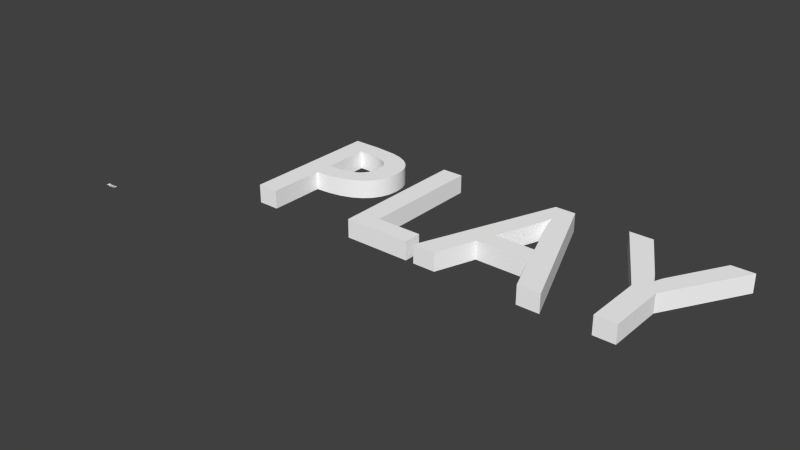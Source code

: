 # Source: Play.blend  (saved by Blender 2.73.0; exported with 4.5.12 LTS)
import bpy
from mathutils import Matrix  # noqa: F401  (used for matrix-valued properties, if any)

bpy.ops.wm.read_factory_settings(use_empty=True)
scene = bpy.context.scene
scene.name = 'Scene'

# ---- collections
col_collection_1 = bpy.data.collections.new('Collection 1'); scene.collection.children.link(col_collection_1)

# ---- materials (node trees are filled in below, after node groups)
mat_material = bpy.data.materials.new('material')
mat_material.alpha_threshold = 0.0
mat_material.use_transparent_shadow = False
mat_material.diffuse_color = (1.0, 1.0, 1.0, 1.0)
mat_material.roughness = 0.5

# ---- material node trees

# ---- world
world_world = bpy.data.worlds.new('World'); scene.world = world_world
world_world.color = (0.05088, 0.05088, 0.05088)
world_world.use_sun_shadow = False
world_world.sun_shadow_jitter_overblur = 0.0
world_world.cycles.sampling_method = 'MANUAL'
world_world.cycles.sample_map_resolution = 256

# ---- meshes
me_id4_001 = bpy.data.meshes.new('ID4.001')
me_id4_001.from_pydata([(1.222, 8.882, 0.0), (2.574, 7.729, 0.0), (1.222, 0.0, 0.0), (3.034, 8.882, 0.0), (3.047, 7.729, 0.0), (4.468, 8.761, 0.0), (4.032, 7.65, 0.0), (4.702, 7.406, 0.0), (5.076, 8.6, 0.0), (4.927, 7.219, 0.0), (5.083, 6.987, 0.0), (5.594, 8.357, 0.0), (5.203, 6.383, 0.0), (3.006, 4.75, 0.0), (2.574, 3.583, 0.0), (2.574, 4.75, 0.0), (3.519, 3.64, 0.0), (3.929, 4.853, 0.0), (4.338, 3.799, 0.0), (4.623, 5.165, 0.0), (5.029, 4.051, 0.0), (4.876, 5.397, 0.0), (5.058, 5.677, 0.0), (5.594, 4.389, 0.0), (5.166, 6.006, 0.0), (6.015, 8.027, 0.0), (6.032, 4.806, 0.0), (6.332, 7.608, 0.0), (6.345, 5.295, 0.0), (6.53, 7.088, 0.0), (6.533, 5.847, 0.0), (6.596, 6.452, 0.0), (2.574, 0.0, 0.0), (6.596, 6.452, 0.0), (6.533, 5.847, 1.181), (6.533, 5.847, 0.0), (6.596, 6.452, 1.181), (6.345, 5.295, 1.181), (6.345, 5.295, 0.0), (6.032, 4.806, 1.181), (6.032, 4.806, 0.0), (5.594, 4.389, 0.0), (5.594, 4.389, 1.181), (5.029, 4.051, 0.0), (5.029, 4.051, 1.181), (4.338, 3.799, 0.0), (4.338, 3.799, 1.181), (3.519, 3.64, 0.0), (3.519, 3.64, 1.181), (2.574, 3.583, 0.0), (2.574, 3.583, 1.181), (2.574, 3.583, 0.0), (2.574, 0.0, 1.181), (2.574, 0.0, 0.0), (2.574, 3.583, 1.181), (2.574, 0.0, 1.181), (1.222, 0.0, 0.0), (2.574, 0.0, 0.0), (1.222, 0.0, 1.181), (1.222, 8.882, 1.181), (1.222, 0.0, 0.0), (1.222, 0.0, 1.181), (1.222, 8.882, 0.0), (1.222, 8.882, 1.181), (3.034, 8.882, 0.0), (1.222, 8.882, 0.0), (3.034, 8.882, 1.181), (4.468, 8.761, 0.0), (4.468, 8.761, 1.181), (5.076, 8.6, 0.0), (5.076, 8.6, 1.181), (5.594, 8.357, 0.0), (5.594, 8.357, 1.181), (6.015, 8.027, 0.0), (6.015, 8.027, 1.181), (6.332, 7.608, 1.181), (6.332, 7.608, 0.0), (6.53, 7.088, 1.181), (6.53, 7.088, 0.0), (3.519, 3.64, 1.181), (2.574, 4.75, 1.181), (2.574, 3.583, 1.181), (3.006, 4.75, 1.181), (3.929, 4.853, 1.181), (4.338, 3.799, 1.181), (4.623, 5.165, 1.181), (5.029, 4.051, 1.181), (4.876, 5.397, 1.181), (5.058, 5.677, 1.181), (5.594, 4.389, 1.181), (5.166, 6.006, 1.181), (5.203, 6.383, 1.181), (2.574, 0.0, 1.181), (1.222, 8.882, 1.181), (1.222, 0.0, 1.181), (2.574, 7.729, 1.181), (3.034, 8.882, 1.181), (3.047, 7.729, 1.181), (4.468, 8.761, 1.181), (4.032, 7.65, 1.181), (4.702, 7.406, 1.181), (5.076, 8.6, 1.181), (4.927, 7.219, 1.181), (5.083, 6.987, 1.181), (5.594, 8.357, 1.181), (6.032, 4.806, 1.181), (6.015, 8.027, 1.181), (6.332, 7.608, 1.181), (6.345, 5.295, 1.181), (6.53, 7.088, 1.181), (6.533, 5.847, 1.181), (6.596, 6.452, 1.181)], [], [(0, 1, 2), (1, 0, 3), (1, 3, 4), (4, 3, 5), (4, 5, 6), (6, 5, 7), (7, 5, 8), (7, 8, 9), (9, 8, 10), (10, 8, 11), (10, 11, 12), (13, 14, 15), (14, 13, 16), (16, 13, 17), (16, 17, 18), (18, 17, 19), (18, 19, 20), (20, 19, 21), (20, 21, 22), (20, 22, 23), (23, 22, 24), (23, 24, 12), (23, 12, 11), (23, 11, 25), (23, 25, 26), (26, 25, 27), (26, 27, 28), (28, 27, 29), (28, 29, 30), (30, 29, 31), (1, 32, 2), (32, 1, 15), (32, 15, 14), (33, 34, 35), (34, 33, 36), (35, 37, 38), (37, 35, 34), (38, 39, 40), (39, 38, 37), (39, 41, 40), (41, 39, 42), (42, 43, 41), (43, 42, 44), (44, 45, 43), (45, 44, 46), (46, 47, 45), (47, 46, 48), (48, 49, 47), (49, 48, 50), (51, 52, 53), (52, 51, 54), (55, 56, 57), (56, 55, 58), (59, 60, 61), (60, 59, 62), (63, 64, 65), (64, 63, 66), (66, 67, 64), (67, 66, 68), (68, 69, 67), (69, 68, 70), (70, 71, 69), (71, 70, 72), (72, 73, 71), (73, 72, 74), (73, 75, 76), (75, 73, 74), (76, 77, 78), (77, 76, 75), (78, 36, 33), (36, 78, 77), (79, 80, 81), (80, 79, 82), (82, 79, 83), (83, 79, 84), (83, 84, 85), (85, 84, 86), (85, 86, 87), (87, 86, 88), (88, 86, 89), (88, 89, 90), (90, 89, 91), (92, 93, 94), (93, 92, 95), (93, 95, 96), (95, 92, 81), (95, 81, 80), (96, 95, 97), (96, 97, 98), (98, 97, 99), (98, 99, 100), (98, 100, 101), (101, 100, 102), (101, 102, 103), (101, 103, 104), (104, 103, 91), (104, 91, 89), (104, 89, 105), (104, 105, 106), (106, 105, 107), (107, 105, 108), (107, 108, 109), (109, 108, 110), (109, 110, 111)])
me_id4_001.polygons.foreach_set('use_smooth', [0, 0, 0, 0, 0, 0, 0, 0, 0, 0, 0, 0, 0, 0, 0, 0, 0, 0, 0, 0, 0, 0, 0, 0, 0, 0, 0, 0, 0, 0, 0, 0, 0, 1, 1, 1, 1, 1, 1, 1, 1, 1, 1, 1, 1, 1, 1, 1, 1, 0, 0, 0, 0, 0, 0, 1, 1, 1, 1, 1, 1, 1, 1, 1, 1, 1, 1, 1, 1, 1, 1, 0, 0, 0, 0, 0, 0, 0, 0, 0, 0, 0, 0, 0, 0, 0, 0, 0, 0, 0, 0, 0, 0, 0, 0, 0, 0, 0, 0, 0, 0, 0, 0, 0])
me_id4_001.materials.append(None)
me_id4_001.use_remesh_preserve_volume = False
me_id4_001.use_remesh_preserve_attributes = False
me_id4_001.use_mirror_vertex_groups = False
me_id4_001.update()
me_id12_001 = bpy.data.meshes.new('ID12.001')
me_id12_001.from_pydata([(9.774, 8.882, 0.0), (8.422, 0.0, 0.0), (8.422, 8.882, 0.0), (9.774, 1.139, 0.0), (12.68, 0.0, 0.0), (12.68, 1.139, 0.0), (12.68, 0.0, 1.181), (8.422, 0.0, 0.0), (12.68, 0.0, 0.0), (8.422, 0.0, 1.181), (8.422, 8.882, 1.181), (8.422, 0.0, 0.0), (8.422, 0.0, 1.181), (8.422, 8.882, 0.0), (8.422, 8.882, 1.181), (9.774, 8.882, 0.0), (8.422, 8.882, 0.0), (9.774, 8.882, 1.181), (9.774, 8.882, 0.0), (9.774, 1.139, 1.181), (9.774, 1.139, 0.0), (9.774, 8.882, 1.181), (9.774, 1.139, 1.181), (12.68, 1.139, 0.0), (9.774, 1.139, 0.0), (12.68, 1.139, 1.181), (12.68, 1.139, 0.0), (12.68, 0.0, 1.181), (12.68, 0.0, 0.0), (12.68, 1.139, 1.181), (8.422, 0.0, 1.181), (9.774, 1.139, 1.181), (8.422, 8.882, 1.181), (12.68, 0.0, 1.181), (12.68, 1.139, 1.181), (9.774, 8.882, 1.181)], [], [(0, 1, 2), (1, 0, 3), (1, 3, 4), (4, 3, 5), (6, 7, 8), (7, 6, 9), (10, 11, 12), (11, 10, 13), (14, 15, 16), (15, 14, 17), (18, 19, 20), (19, 18, 21), (22, 23, 24), (23, 22, 25), (26, 27, 28), (27, 26, 29), (30, 31, 32), (31, 30, 33), (31, 33, 34), (35, 32, 31)])
me_id12_001.materials.append(None)
me_id12_001.use_remesh_preserve_volume = False
me_id12_001.use_remesh_preserve_attributes = False
me_id12_001.use_mirror_vertex_groups = False
me_id12_001.update()
me_id18_001 = bpy.data.meshes.new('ID18.001')
me_id18_001.from_pydata([(16.64, 8.882, 0.0), (14.65, 0.0, 0.0), (13.2, 0.0, 0.0), (15.57, 2.546, 0.0), (16.0, 3.727, 0.0), (17.08, 6.706, 0.0), (17.26, 7.406, 0.0), (17.95, 8.882, 0.0), (17.18, 7.011, 0.0), (17.29, 7.406, 0.0), (17.38, 7.025, 0.0), (17.46, 6.747, 0.0), (18.59, 3.727, 0.0), (21.44, 0.0, 0.0), (18.99, 2.546, 0.0), (19.99, 0.0, 0.0), (21.44, 0.0, 1.181), (19.99, 0.0, 0.0), (21.44, 0.0, 0.0), (19.99, 0.0, 1.181), (18.99, 2.546, 1.181), (19.99, 0.0, 0.0), (19.99, 0.0, 1.181), (18.99, 2.546, 0.0), (18.99, 2.546, 1.181), (15.57, 2.546, 0.0), (18.99, 2.546, 0.0), (15.57, 2.546, 1.181), (15.57, 2.546, 0.0), (14.65, 0.0, 1.181), (14.65, 0.0, 0.0), (15.57, 2.546, 1.181), (14.65, 0.0, 1.181), (13.2, 0.0, 0.0), (14.65, 0.0, 0.0), (13.2, 0.0, 1.181), (16.64, 8.882, 1.181), (13.2, 0.0, 0.0), (13.2, 0.0, 1.181), (16.64, 8.882, 0.0), (16.64, 8.882, 1.181), (17.95, 8.882, 0.0), (16.64, 8.882, 0.0), (17.95, 8.882, 1.181), (17.95, 8.882, 0.0), (21.44, 0.0, 1.181), (21.44, 0.0, 0.0), (17.95, 8.882, 1.181), (18.99, 2.546, 1.181), (16.0, 3.727, 1.181), (15.57, 2.546, 1.181), (18.59, 3.727, 1.181), (14.65, 0.0, 1.181), (16.64, 8.882, 1.181), (13.2, 0.0, 1.181), (17.08, 6.706, 1.181), (17.26, 7.406, 1.181), (17.95, 8.882, 1.181), (17.18, 7.011, 1.181), (17.29, 7.406, 1.181), (17.38, 7.025, 1.181), (17.46, 6.747, 1.181), (21.44, 0.0, 1.181), (19.99, 0.0, 1.181)], [], [(0, 1, 2), (1, 0, 3), (3, 0, 4), (4, 0, 5), (5, 0, 6), (6, 0, 7), (5, 6, 8), (6, 7, 9), (9, 7, 10), (10, 7, 11), (11, 7, 12), (12, 7, 13), (12, 13, 14), (14, 13, 15), (4, 14, 3), (14, 4, 12), (16, 17, 18), (17, 16, 19), (20, 21, 22), (21, 20, 23), (24, 25, 26), (25, 24, 27), (28, 29, 30), (29, 28, 31), (32, 33, 34), (33, 32, 35), (36, 37, 38), (37, 36, 39), (40, 41, 42), (41, 40, 43), (44, 45, 46), (45, 44, 47), (48, 49, 50), (49, 48, 51), (52, 53, 54), (53, 52, 50), (53, 50, 49), (53, 49, 55), (53, 55, 56), (53, 56, 57), (56, 55, 58), (57, 56, 59), (57, 59, 60), (57, 60, 61), (57, 61, 51), (57, 51, 62), (62, 51, 48), (62, 48, 63)])
me_id18_001.materials.append(None)
me_id18_001.use_remesh_preserve_volume = False
me_id18_001.use_remesh_preserve_attributes = False
me_id18_001.use_mirror_vertex_groups = False
me_id18_001.update()
me_id24_001 = bpy.data.meshes.new('ID24.001')
me_id24_001.from_pydata([(27.46, 8.882, 0.0), (25.85, 3.741, 0.0), (25.53, 5.553, 0.0), (28.88, 8.882, 0.0), (22.97, 8.882, 0.0), (24.5, 3.7, 0.0), (21.46, 8.882, 0.0), (24.82, 5.566, 0.0), (24.5, 0.0, 0.0), (25.85, 0.0, 0.0), (24.91, 5.402, 0.0), (25.01, 5.203, 0.0), (25.11, 4.993, 0.0), (25.19, 4.805, 0.0), (25.27, 4.997, 0.0), (25.35, 5.203, 0.0), (25.44, 5.398, 0.0), (28.88, 8.882, 0.0), (25.85, 3.741, 1.181), (25.85, 3.741, 0.0), (28.88, 8.882, 1.181), (25.85, 3.741, 0.0), (25.85, 0.0, 1.181), (25.85, 0.0, 0.0), (25.85, 3.741, 1.181), (25.85, 0.0, 1.181), (24.5, 0.0, 0.0), (25.85, 0.0, 0.0), (24.5, 0.0, 1.181), (24.5, 3.7, 1.181), (24.5, 0.0, 0.0), (24.5, 0.0, 1.181), (24.5, 3.7, 0.0), (21.46, 8.882, 1.181), (24.5, 3.7, 0.0), (24.5, 3.7, 1.181), (21.46, 8.882, 0.0), (21.46, 8.882, 1.181), (22.97, 8.882, 0.0), (21.46, 8.882, 0.0), (22.97, 8.882, 1.181), (22.97, 8.882, 0.0), (24.82, 5.566, 1.181), (24.82, 5.566, 0.0), (22.97, 8.882, 1.181), (24.91, 5.402, 1.181), (24.91, 5.402, 0.0), (25.01, 5.203, 1.181), (25.01, 5.203, 0.0), (25.11, 4.993, 1.181), (25.11, 4.993, 0.0), (25.19, 4.805, 1.181), (25.19, 4.805, 0.0), (25.27, 4.997, 1.181), (25.19, 4.805, 0.0), (25.19, 4.805, 1.181), (25.27, 4.997, 0.0), (25.35, 5.203, 1.181), (25.35, 5.203, 0.0), (25.44, 5.398, 1.181), (25.44, 5.398, 0.0), (25.53, 5.553, 1.181), (25.53, 5.553, 0.0), (27.46, 8.882, 1.181), (27.46, 8.882, 0.0), (27.46, 8.882, 1.181), (28.88, 8.882, 0.0), (27.46, 8.882, 0.0), (28.88, 8.882, 1.181), (25.85, 0.0, 1.181), (24.5, 3.7, 1.181), (24.5, 0.0, 1.181), (24.82, 5.566, 1.181), (24.91, 5.402, 1.181), (25.01, 5.203, 1.181), (25.11, 4.993, 1.181), (25.19, 4.805, 1.181), (25.27, 4.997, 1.181), (25.35, 5.203, 1.181), (25.44, 5.398, 1.181), (25.53, 5.553, 1.181), (25.85, 3.741, 1.181), (27.46, 8.882, 1.181), (28.88, 8.882, 1.181), (22.97, 8.882, 1.181), (21.46, 8.882, 1.181)], [], [(0, 1, 2), (1, 0, 3), (4, 5, 6), (5, 4, 7), (5, 7, 8), (8, 7, 9), (9, 7, 10), (9, 10, 11), (9, 11, 12), (9, 12, 13), (9, 13, 14), (9, 14, 15), (9, 15, 16), (9, 16, 2), (9, 2, 1), (17, 18, 19), (18, 17, 20), (21, 22, 23), (22, 21, 24), (25, 26, 27), (26, 25, 28), (29, 30, 31), (30, 29, 32), (33, 34, 35), (34, 33, 36), (37, 38, 39), (38, 37, 40), (41, 42, 43), (42, 41, 44), (43, 45, 46), (45, 43, 42), (46, 47, 48), (47, 46, 45), (48, 49, 50), (49, 48, 47), (50, 51, 52), (51, 50, 49), (53, 54, 55), (54, 53, 56), (57, 56, 53), (56, 57, 58), (59, 58, 57), (58, 59, 60), (61, 60, 59), (60, 61, 62), (63, 62, 61), (62, 63, 64), (65, 66, 67), (66, 65, 68), (69, 70, 71), (70, 69, 72), (72, 69, 73), (73, 69, 74), (74, 69, 75), (75, 69, 76), (76, 69, 77), (77, 69, 78), (78, 69, 79), (79, 69, 80), (80, 69, 81), (80, 81, 82), (82, 81, 83), (70, 84, 85), (84, 70, 72)])
me_id24_001.polygons.foreach_set('use_smooth', [0, 0, 0, 0, 0, 0, 0, 0, 0, 0, 0, 0, 0, 0, 0, 0, 0, 0, 0, 0, 0, 0, 0, 0, 0, 0, 0, 1, 1, 1, 1, 1, 1, 1, 1, 1, 1, 1, 1, 1, 1, 1, 1, 1, 1, 1, 1, 0, 0, 0, 0, 0, 0, 0, 0, 0, 0, 0, 0, 0, 0, 0, 0, 0])
me_id24_001.materials.append(None)
me_id24_001.use_remesh_preserve_volume = False
me_id24_001.use_remesh_preserve_attributes = False
me_id24_001.use_mirror_vertex_groups = False
me_id24_001.update()
me_id30_001 = bpy.data.meshes.new('ID30.001')
me_id30_001.from_pydata([(5.083, 6.987, 1.181), (5.203, 6.383, 0.0), (5.203, 6.383, 1.181), (5.083, 6.987, 0.0), (5.166, 6.006, 0.0), (5.166, 6.006, 1.181), (4.927, 7.219, 1.181), (4.927, 7.219, 0.0), (5.058, 5.677, 0.0), (5.058, 5.677, 1.181), (4.702, 7.406, 0.0), (4.702, 7.406, 1.181), (4.876, 5.397, 0.0), (4.876, 5.397, 1.181), (4.032, 7.65, 0.0), (4.032, 7.65, 1.181), (4.623, 5.165, 1.181), (4.623, 5.165, 0.0), (3.047, 7.729, 0.0), (3.047, 7.729, 1.181), (3.929, 4.853, 1.181), (3.929, 4.853, 0.0), (2.574, 7.729, 0.0), (2.574, 7.729, 1.181), (3.006, 4.75, 1.181), (3.006, 4.75, 0.0), (2.574, 7.729, 0.0), (2.574, 4.75, 1.181), (2.574, 4.75, 0.0), (2.574, 7.729, 1.181), (2.574, 4.75, 1.181), (2.574, 4.75, 0.0)], [], [(0, 1, 2), (1, 0, 3), (2, 4, 5), (4, 2, 1), (6, 3, 0), (3, 6, 7), (5, 8, 9), (8, 5, 4), (6, 10, 7), (10, 6, 11), (9, 12, 13), (12, 9, 8), (11, 14, 10), (14, 11, 15), (16, 12, 17), (12, 16, 13), (15, 18, 14), (18, 15, 19), (20, 17, 21), (17, 20, 16), (19, 22, 18), (22, 19, 23), (24, 21, 25), (21, 24, 20), (26, 27, 28), (27, 26, 29), (30, 25, 31), (25, 30, 24)])
me_id30_001.polygons.foreach_set('use_smooth', [1, 1, 1, 1, 1, 1, 1, 1, 1, 1, 1, 1, 1, 1, 1, 1, 1, 1, 1, 1, 1, 1, 1, 1, 0, 0, 1, 1])
me_id30_001.materials.append(None)
me_id30_001.use_remesh_preserve_volume = False
me_id30_001.use_remesh_preserve_attributes = False
me_id30_001.use_mirror_vertex_groups = False
me_id30_001.update()
me_id36_001 = bpy.data.meshes.new('ID36.001')
me_id36_001.from_pydata([(17.38, 7.025, 1.181), (17.46, 6.747, 0.0), (17.46, 6.747, 1.181), (17.38, 7.025, 0.0), (18.59, 3.727, 0.0), (18.59, 3.727, 1.181), (17.29, 7.406, 1.181), (17.29, 7.406, 0.0), (16.0, 3.727, 1.181), (18.59, 3.727, 0.0), (16.0, 3.727, 0.0), (18.59, 3.727, 1.181), (17.29, 7.406, 1.181), (17.26, 7.406, 0.0), (17.29, 7.406, 0.0), (17.26, 7.406, 1.181), (17.08, 6.706, 0.0), (16.0, 3.727, 1.181), (16.0, 3.727, 0.0), (17.08, 6.706, 1.181), (17.26, 7.406, 0.0), (17.18, 7.011, 1.181), (17.18, 7.011, 0.0), (17.26, 7.406, 1.181)], [], [(0, 1, 2), (1, 0, 3), (2, 4, 5), (4, 2, 1), (6, 3, 0), (3, 6, 7), (8, 9, 10), (9, 8, 11), (12, 13, 14), (13, 12, 15), (16, 17, 18), (17, 16, 19), (20, 21, 22), (21, 20, 23), (22, 19, 16), (19, 22, 21)])
me_id36_001.polygons.foreach_set('use_smooth', [1, 1, 1, 1, 1, 1, 0, 0, 0, 0, 1, 1, 1, 1, 1, 1])
me_id36_001.materials.append(None)
me_id36_001.use_remesh_preserve_volume = False
me_id36_001.use_remesh_preserve_attributes = False
me_id36_001.use_mirror_vertex_groups = False
me_id36_001.update()
me_id36 = bpy.data.meshes.new('ID36')
me_id36.from_pydata([(17.38, 7.025, 1.181), (17.46, 6.747, 0.0), (17.46, 6.747, 1.181), (17.38, 7.025, 0.0), (18.59, 3.727, 0.0), (18.59, 3.727, 1.181), (17.29, 7.406, 1.181), (17.29, 7.406, 0.0), (16.0, 3.727, 1.181), (18.59, 3.727, 0.0), (16.0, 3.727, 0.0), (18.59, 3.727, 1.181), (17.29, 7.406, 1.181), (17.26, 7.406, 0.0), (17.29, 7.406, 0.0), (17.26, 7.406, 1.181), (17.08, 6.706, 0.0), (16.0, 3.727, 1.181), (16.0, 3.727, 0.0), (17.08, 6.706, 1.181), (17.26, 7.406, 0.0), (17.18, 7.011, 1.181), (17.18, 7.011, 0.0), (17.26, 7.406, 1.181)], [], [(0, 1, 2), (1, 0, 3), (2, 4, 5), (4, 2, 1), (6, 3, 0), (3, 6, 7), (8, 9, 10), (9, 8, 11), (12, 13, 14), (13, 12, 15), (16, 17, 18), (17, 16, 19), (20, 21, 22), (21, 20, 23), (22, 19, 16), (19, 22, 21)])
me_id36.polygons.foreach_set('use_smooth', [1, 1, 1, 1, 1, 1, 0, 0, 0, 0, 1, 1, 1, 1, 1, 1])
me_id36.materials.append(None)
me_id36.use_remesh_preserve_volume = False
me_id36.use_remesh_preserve_attributes = False
me_id36.use_mirror_vertex_groups = False
me_id36.update()
me_id30 = bpy.data.meshes.new('ID30')
me_id30.from_pydata([(5.083, 6.987, 1.181), (5.203, 6.383, 0.0), (5.203, 6.383, 1.181), (5.083, 6.987, 0.0), (5.166, 6.006, 0.0), (5.166, 6.006, 1.181), (4.927, 7.219, 1.181), (4.927, 7.219, 0.0), (5.058, 5.677, 0.0), (5.058, 5.677, 1.181), (4.702, 7.406, 0.0), (4.702, 7.406, 1.181), (4.876, 5.397, 0.0), (4.876, 5.397, 1.181), (4.032, 7.65, 0.0), (4.032, 7.65, 1.181), (4.623, 5.165, 1.181), (4.623, 5.165, 0.0), (3.047, 7.729, 0.0), (3.047, 7.729, 1.181), (3.929, 4.853, 1.181), (3.929, 4.853, 0.0), (2.574, 7.729, 0.0), (2.574, 7.729, 1.181), (3.006, 4.75, 1.181), (3.006, 4.75, 0.0), (2.574, 7.729, 0.0), (2.574, 4.75, 1.181), (2.574, 4.75, 0.0), (2.574, 7.729, 1.181), (2.574, 4.75, 1.181), (2.574, 4.75, 0.0)], [], [(0, 1, 2), (1, 0, 3), (2, 4, 5), (4, 2, 1), (6, 3, 0), (3, 6, 7), (5, 8, 9), (8, 5, 4), (6, 10, 7), (10, 6, 11), (9, 12, 13), (12, 9, 8), (11, 14, 10), (14, 11, 15), (16, 12, 17), (12, 16, 13), (15, 18, 14), (18, 15, 19), (20, 17, 21), (17, 20, 16), (19, 22, 18), (22, 19, 23), (24, 21, 25), (21, 24, 20), (26, 27, 28), (27, 26, 29), (30, 25, 31), (25, 30, 24)])
me_id30.polygons.foreach_set('use_smooth', [1, 1, 1, 1, 1, 1, 1, 1, 1, 1, 1, 1, 1, 1, 1, 1, 1, 1, 1, 1, 1, 1, 1, 1, 0, 0, 1, 1])
me_id30.materials.append(None)
me_id30.use_remesh_preserve_volume = False
me_id30.use_remesh_preserve_attributes = False
me_id30.use_mirror_vertex_groups = False
me_id30.update()
me_id24 = bpy.data.meshes.new('ID24')
me_id24.from_pydata([(27.46, 8.882, 0.0), (25.85, 3.741, 0.0), (25.53, 5.553, 0.0), (28.88, 8.882, 0.0), (22.97, 8.882, 0.0), (24.5, 3.7, 0.0), (21.46, 8.882, 0.0), (24.82, 5.566, 0.0), (24.5, 0.0, 0.0), (25.85, 0.0, 0.0), (24.91, 5.402, 0.0), (25.01, 5.203, 0.0), (25.11, 4.993, 0.0), (25.19, 4.805, 0.0), (25.27, 4.997, 0.0), (25.35, 5.203, 0.0), (25.44, 5.398, 0.0), (28.88, 8.882, 0.0), (25.85, 3.741, 1.181), (25.85, 3.741, 0.0), (28.88, 8.882, 1.181), (25.85, 3.741, 0.0), (25.85, 0.0, 1.181), (25.85, 0.0, 0.0), (25.85, 3.741, 1.181), (25.85, 0.0, 1.181), (24.5, 0.0, 0.0), (25.85, 0.0, 0.0), (24.5, 0.0, 1.181), (24.5, 3.7, 1.181), (24.5, 0.0, 0.0), (24.5, 0.0, 1.181), (24.5, 3.7, 0.0), (21.46, 8.882, 1.181), (24.5, 3.7, 0.0), (24.5, 3.7, 1.181), (21.46, 8.882, 0.0), (21.46, 8.882, 1.181), (22.97, 8.882, 0.0), (21.46, 8.882, 0.0), (22.97, 8.882, 1.181), (22.97, 8.882, 0.0), (24.82, 5.566, 1.181), (24.82, 5.566, 0.0), (22.97, 8.882, 1.181), (24.91, 5.402, 1.181), (24.91, 5.402, 0.0), (25.01, 5.203, 1.181), (25.01, 5.203, 0.0), (25.11, 4.993, 1.181), (25.11, 4.993, 0.0), (25.19, 4.805, 1.181), (25.19, 4.805, 0.0), (25.27, 4.997, 1.181), (25.19, 4.805, 0.0), (25.19, 4.805, 1.181), (25.27, 4.997, 0.0), (25.35, 5.203, 1.181), (25.35, 5.203, 0.0), (25.44, 5.398, 1.181), (25.44, 5.398, 0.0), (25.53, 5.553, 1.181), (25.53, 5.553, 0.0), (27.46, 8.882, 1.181), (27.46, 8.882, 0.0), (27.46, 8.882, 1.181), (28.88, 8.882, 0.0), (27.46, 8.882, 0.0), (28.88, 8.882, 1.181), (25.85, 0.0, 1.181), (24.5, 3.7, 1.181), (24.5, 0.0, 1.181), (24.82, 5.566, 1.181), (24.91, 5.402, 1.181), (25.01, 5.203, 1.181), (25.11, 4.993, 1.181), (25.19, 4.805, 1.181), (25.27, 4.997, 1.181), (25.35, 5.203, 1.181), (25.44, 5.398, 1.181), (25.53, 5.553, 1.181), (25.85, 3.741, 1.181), (27.46, 8.882, 1.181), (28.88, 8.882, 1.181), (22.97, 8.882, 1.181), (21.46, 8.882, 1.181)], [], [(0, 1, 2), (1, 0, 3), (4, 5, 6), (5, 4, 7), (5, 7, 8), (8, 7, 9), (9, 7, 10), (9, 10, 11), (9, 11, 12), (9, 12, 13), (9, 13, 14), (9, 14, 15), (9, 15, 16), (9, 16, 2), (9, 2, 1), (17, 18, 19), (18, 17, 20), (21, 22, 23), (22, 21, 24), (25, 26, 27), (26, 25, 28), (29, 30, 31), (30, 29, 32), (33, 34, 35), (34, 33, 36), (37, 38, 39), (38, 37, 40), (41, 42, 43), (42, 41, 44), (43, 45, 46), (45, 43, 42), (46, 47, 48), (47, 46, 45), (48, 49, 50), (49, 48, 47), (50, 51, 52), (51, 50, 49), (53, 54, 55), (54, 53, 56), (57, 56, 53), (56, 57, 58), (59, 58, 57), (58, 59, 60), (61, 60, 59), (60, 61, 62), (63, 62, 61), (62, 63, 64), (65, 66, 67), (66, 65, 68), (69, 70, 71), (70, 69, 72), (72, 69, 73), (73, 69, 74), (74, 69, 75), (75, 69, 76), (76, 69, 77), (77, 69, 78), (78, 69, 79), (79, 69, 80), (80, 69, 81), (80, 81, 82), (82, 81, 83), (70, 84, 85), (84, 70, 72)])
me_id24.polygons.foreach_set('use_smooth', [0, 0, 0, 0, 0, 0, 0, 0, 0, 0, 0, 0, 0, 0, 0, 0, 0, 0, 0, 0, 0, 0, 0, 0, 0, 0, 0, 1, 1, 1, 1, 1, 1, 1, 1, 1, 1, 1, 1, 1, 1, 1, 1, 1, 1, 1, 1, 0, 0, 0, 0, 0, 0, 0, 0, 0, 0, 0, 0, 0, 0, 0, 0, 0])
me_id24.materials.append(None)
me_id24.use_remesh_preserve_volume = False
me_id24.use_remesh_preserve_attributes = False
me_id24.use_mirror_vertex_groups = False
me_id24.update()
me_id18 = bpy.data.meshes.new('ID18')
me_id18.from_pydata([(16.64, 8.882, 0.0), (14.65, 0.0, 0.0), (13.2, 0.0, 0.0), (15.57, 2.546, 0.0), (16.0, 3.727, 0.0), (17.08, 6.706, 0.0), (17.26, 7.406, 0.0), (17.95, 8.882, 0.0), (17.18, 7.011, 0.0), (17.29, 7.406, 0.0), (17.38, 7.025, 0.0), (17.46, 6.747, 0.0), (18.59, 3.727, 0.0), (21.44, 0.0, 0.0), (18.99, 2.546, 0.0), (19.99, 0.0, 0.0), (21.44, 0.0, 1.181), (19.99, 0.0, 0.0), (21.44, 0.0, 0.0), (19.99, 0.0, 1.181), (18.99, 2.546, 1.181), (19.99, 0.0, 0.0), (19.99, 0.0, 1.181), (18.99, 2.546, 0.0), (18.99, 2.546, 1.181), (15.57, 2.546, 0.0), (18.99, 2.546, 0.0), (15.57, 2.546, 1.181), (15.57, 2.546, 0.0), (14.65, 0.0, 1.181), (14.65, 0.0, 0.0), (15.57, 2.546, 1.181), (14.65, 0.0, 1.181), (13.2, 0.0, 0.0), (14.65, 0.0, 0.0), (13.2, 0.0, 1.181), (16.64, 8.882, 1.181), (13.2, 0.0, 0.0), (13.2, 0.0, 1.181), (16.64, 8.882, 0.0), (16.64, 8.882, 1.181), (17.95, 8.882, 0.0), (16.64, 8.882, 0.0), (17.95, 8.882, 1.181), (17.95, 8.882, 0.0), (21.44, 0.0, 1.181), (21.44, 0.0, 0.0), (17.95, 8.882, 1.181), (18.99, 2.546, 1.181), (16.0, 3.727, 1.181), (15.57, 2.546, 1.181), (18.59, 3.727, 1.181), (14.65, 0.0, 1.181), (16.64, 8.882, 1.181), (13.2, 0.0, 1.181), (17.08, 6.706, 1.181), (17.26, 7.406, 1.181), (17.95, 8.882, 1.181), (17.18, 7.011, 1.181), (17.29, 7.406, 1.181), (17.38, 7.025, 1.181), (17.46, 6.747, 1.181), (21.44, 0.0, 1.181), (19.99, 0.0, 1.181)], [], [(0, 1, 2), (1, 0, 3), (3, 0, 4), (4, 0, 5), (5, 0, 6), (6, 0, 7), (5, 6, 8), (6, 7, 9), (9, 7, 10), (10, 7, 11), (11, 7, 12), (12, 7, 13), (12, 13, 14), (14, 13, 15), (4, 14, 3), (14, 4, 12), (16, 17, 18), (17, 16, 19), (20, 21, 22), (21, 20, 23), (24, 25, 26), (25, 24, 27), (28, 29, 30), (29, 28, 31), (32, 33, 34), (33, 32, 35), (36, 37, 38), (37, 36, 39), (40, 41, 42), (41, 40, 43), (44, 45, 46), (45, 44, 47), (48, 49, 50), (49, 48, 51), (52, 53, 54), (53, 52, 50), (53, 50, 49), (53, 49, 55), (53, 55, 56), (53, 56, 57), (56, 55, 58), (57, 56, 59), (57, 59, 60), (57, 60, 61), (57, 61, 51), (57, 51, 62), (62, 51, 48), (62, 48, 63)])
me_id18.materials.append(None)
me_id18.use_remesh_preserve_volume = False
me_id18.use_remesh_preserve_attributes = False
me_id18.use_mirror_vertex_groups = False
me_id18.update()
me_id12 = bpy.data.meshes.new('ID12')
me_id12.from_pydata([(9.774, 8.882, 0.0), (8.422, 0.0, 0.0), (8.422, 8.882, 0.0), (9.774, 1.139, 0.0), (12.68, 0.0, 0.0), (12.68, 1.139, 0.0), (12.68, 0.0, 1.181), (8.422, 0.0, 0.0), (12.68, 0.0, 0.0), (8.422, 0.0, 1.181), (8.422, 8.882, 1.181), (8.422, 0.0, 0.0), (8.422, 0.0, 1.181), (8.422, 8.882, 0.0), (8.422, 8.882, 1.181), (9.774, 8.882, 0.0), (8.422, 8.882, 0.0), (9.774, 8.882, 1.181), (9.774, 8.882, 0.0), (9.774, 1.139, 1.181), (9.774, 1.139, 0.0), (9.774, 8.882, 1.181), (9.774, 1.139, 1.181), (12.68, 1.139, 0.0), (9.774, 1.139, 0.0), (12.68, 1.139, 1.181), (12.68, 1.139, 0.0), (12.68, 0.0, 1.181), (12.68, 0.0, 0.0), (12.68, 1.139, 1.181), (8.422, 0.0, 1.181), (9.774, 1.139, 1.181), (8.422, 8.882, 1.181), (12.68, 0.0, 1.181), (12.68, 1.139, 1.181), (9.774, 8.882, 1.181)], [], [(0, 1, 2), (1, 0, 3), (1, 3, 4), (4, 3, 5), (6, 7, 8), (7, 6, 9), (10, 11, 12), (11, 10, 13), (14, 15, 16), (15, 14, 17), (18, 19, 20), (19, 18, 21), (22, 23, 24), (23, 22, 25), (26, 27, 28), (27, 26, 29), (30, 31, 32), (31, 30, 33), (31, 33, 34), (35, 32, 31)])
me_id12.materials.append(None)
me_id12.use_remesh_preserve_volume = False
me_id12.use_remesh_preserve_attributes = False
me_id12.use_mirror_vertex_groups = False
me_id12.update()
me_id4 = bpy.data.meshes.new('ID4')
me_id4.from_pydata([(1.222, 8.882, 0.0), (2.574, 7.729, 0.0), (1.222, 0.0, 0.0), (3.034, 8.882, 0.0), (3.047, 7.729, 0.0), (4.468, 8.761, 0.0), (4.032, 7.65, 0.0), (4.702, 7.406, 0.0), (5.076, 8.6, 0.0), (4.927, 7.219, 0.0), (5.083, 6.987, 0.0), (5.594, 8.357, 0.0), (5.203, 6.383, 0.0), (3.006, 4.75, 0.0), (2.574, 3.583, 0.0), (2.574, 4.75, 0.0), (3.519, 3.64, 0.0), (3.929, 4.853, 0.0), (4.338, 3.799, 0.0), (4.623, 5.165, 0.0), (5.029, 4.051, 0.0), (4.876, 5.397, 0.0), (5.058, 5.677, 0.0), (5.594, 4.389, 0.0), (5.166, 6.006, 0.0), (6.015, 8.027, 0.0), (6.032, 4.806, 0.0), (6.332, 7.608, 0.0), (6.345, 5.295, 0.0), (6.53, 7.088, 0.0), (6.533, 5.847, 0.0), (6.596, 6.452, 0.0), (2.574, 0.0, 0.0), (6.596, 6.452, 0.0), (6.533, 5.847, 1.181), (6.533, 5.847, 0.0), (6.596, 6.452, 1.181), (6.345, 5.295, 1.181), (6.345, 5.295, 0.0), (6.032, 4.806, 1.181), (6.032, 4.806, 0.0), (5.594, 4.389, 0.0), (5.594, 4.389, 1.181), (5.029, 4.051, 0.0), (5.029, 4.051, 1.181), (4.338, 3.799, 0.0), (4.338, 3.799, 1.181), (3.519, 3.64, 0.0), (3.519, 3.64, 1.181), (2.574, 3.583, 0.0), (2.574, 3.583, 1.181), (2.574, 3.583, 0.0), (2.574, 0.0, 1.181), (2.574, 0.0, 0.0), (2.574, 3.583, 1.181), (2.574, 0.0, 1.181), (1.222, 0.0, 0.0), (2.574, 0.0, 0.0), (1.222, 0.0, 1.181), (1.222, 8.882, 1.181), (1.222, 0.0, 0.0), (1.222, 0.0, 1.181), (1.222, 8.882, 0.0), (1.222, 8.882, 1.181), (3.034, 8.882, 0.0), (1.222, 8.882, 0.0), (3.034, 8.882, 1.181), (4.468, 8.761, 0.0), (4.468, 8.761, 1.181), (5.076, 8.6, 0.0), (5.076, 8.6, 1.181), (5.594, 8.357, 0.0), (5.594, 8.357, 1.181), (6.015, 8.027, 0.0), (6.015, 8.027, 1.181), (6.332, 7.608, 1.181), (6.332, 7.608, 0.0), (6.53, 7.088, 1.181), (6.53, 7.088, 0.0), (3.519, 3.64, 1.181), (2.574, 4.75, 1.181), (2.574, 3.583, 1.181), (3.006, 4.75, 1.181), (3.929, 4.853, 1.181), (4.338, 3.799, 1.181), (4.623, 5.165, 1.181), (5.029, 4.051, 1.181), (4.876, 5.397, 1.181), (5.058, 5.677, 1.181), (5.594, 4.389, 1.181), (5.166, 6.006, 1.181), (5.203, 6.383, 1.181), (2.574, 0.0, 1.181), (1.222, 8.882, 1.181), (1.222, 0.0, 1.181), (2.574, 7.729, 1.181), (3.034, 8.882, 1.181), (3.047, 7.729, 1.181), (4.468, 8.761, 1.181), (4.032, 7.65, 1.181), (4.702, 7.406, 1.181), (5.076, 8.6, 1.181), (4.927, 7.219, 1.181), (5.083, 6.987, 1.181), (5.594, 8.357, 1.181), (6.032, 4.806, 1.181), (6.015, 8.027, 1.181), (6.332, 7.608, 1.181), (6.345, 5.295, 1.181), (6.53, 7.088, 1.181), (6.533, 5.847, 1.181), (6.596, 6.452, 1.181)], [], [(0, 1, 2), (1, 0, 3), (1, 3, 4), (4, 3, 5), (4, 5, 6), (6, 5, 7), (7, 5, 8), (7, 8, 9), (9, 8, 10), (10, 8, 11), (10, 11, 12), (13, 14, 15), (14, 13, 16), (16, 13, 17), (16, 17, 18), (18, 17, 19), (18, 19, 20), (20, 19, 21), (20, 21, 22), (20, 22, 23), (23, 22, 24), (23, 24, 12), (23, 12, 11), (23, 11, 25), (23, 25, 26), (26, 25, 27), (26, 27, 28), (28, 27, 29), (28, 29, 30), (30, 29, 31), (1, 32, 2), (32, 1, 15), (32, 15, 14), (33, 34, 35), (34, 33, 36), (35, 37, 38), (37, 35, 34), (38, 39, 40), (39, 38, 37), (39, 41, 40), (41, 39, 42), (42, 43, 41), (43, 42, 44), (44, 45, 43), (45, 44, 46), (46, 47, 45), (47, 46, 48), (48, 49, 47), (49, 48, 50), (51, 52, 53), (52, 51, 54), (55, 56, 57), (56, 55, 58), (59, 60, 61), (60, 59, 62), (63, 64, 65), (64, 63, 66), (66, 67, 64), (67, 66, 68), (68, 69, 67), (69, 68, 70), (70, 71, 69), (71, 70, 72), (72, 73, 71), (73, 72, 74), (73, 75, 76), (75, 73, 74), (76, 77, 78), (77, 76, 75), (78, 36, 33), (36, 78, 77), (79, 80, 81), (80, 79, 82), (82, 79, 83), (83, 79, 84), (83, 84, 85), (85, 84, 86), (85, 86, 87), (87, 86, 88), (88, 86, 89), (88, 89, 90), (90, 89, 91), (92, 93, 94), (93, 92, 95), (93, 95, 96), (95, 92, 81), (95, 81, 80), (96, 95, 97), (96, 97, 98), (98, 97, 99), (98, 99, 100), (98, 100, 101), (101, 100, 102), (101, 102, 103), (101, 103, 104), (104, 103, 91), (104, 91, 89), (104, 89, 105), (104, 105, 106), (106, 105, 107), (107, 105, 108), (107, 108, 109), (109, 108, 110), (109, 110, 111)])
me_id4.polygons.foreach_set('use_smooth', [0, 0, 0, 0, 0, 0, 0, 0, 0, 0, 0, 0, 0, 0, 0, 0, 0, 0, 0, 0, 0, 0, 0, 0, 0, 0, 0, 0, 0, 0, 0, 0, 0, 1, 1, 1, 1, 1, 1, 1, 1, 1, 1, 1, 1, 1, 1, 1, 1, 0, 0, 0, 0, 0, 0, 1, 1, 1, 1, 1, 1, 1, 1, 1, 1, 1, 1, 1, 1, 1, 1, 0, 0, 0, 0, 0, 0, 0, 0, 0, 0, 0, 0, 0, 0, 0, 0, 0, 0, 0, 0, 0, 0, 0, 0, 0, 0, 0, 0, 0, 0, 0, 0, 0])
me_id4.materials.append(None)
me_id4.use_remesh_preserve_volume = False
me_id4.use_remesh_preserve_attributes = False
me_id4.use_mirror_vertex_groups = False
me_id4.update()

# ---- objects
ob_instance_0_011 = bpy.data.objects.new('instance_0.011', me_id4_001)
ob_instance_0_010 = bpy.data.objects.new('instance_0.010', me_id12_001)
ob_instance_0_009 = bpy.data.objects.new('instance_0.009', me_id18_001)
ob_instance_0_008 = bpy.data.objects.new('instance_0.008', me_id24_001)
ob_instance_0_007 = bpy.data.objects.new('instance_0.007', me_id30_001)
ob_instance_0_006 = bpy.data.objects.new('instance_0.006', me_id36_001)
ob_sketchup = bpy.data.objects.new('SketchUp', None)
ob_instance_0_005 = bpy.data.objects.new('instance_0.005', me_id36)
ob_instance_0_004 = bpy.data.objects.new('instance_0.004', me_id30)
ob_instance_0_003 = bpy.data.objects.new('instance_0.003', me_id24)
ob_instance_0_002 = bpy.data.objects.new('instance_0.002', me_id18)
ob_instance_0_001 = bpy.data.objects.new('instance_0.001', me_id12)
ob_instance_0 = bpy.data.objects.new('instance_0', me_id4)

# ---- transforms, parenting, visibility, modifiers, constraints
ob_instance_0_011.location = (8.28, 4.598, 0.0)
ob_instance_0_011.lineart.crease_threshold = 0.0
ob_instance_0_011.material_slots[0].link = 'OBJECT'; ob_instance_0_011.material_slots[0].material = mat_material
ob_instance_0_010.location = (8.28, 4.598, 0.0)
ob_instance_0_010.lineart.crease_threshold = 0.0
ob_instance_0_010.material_slots[0].link = 'OBJECT'; ob_instance_0_010.material_slots[0].material = mat_material
ob_instance_0_009.location = (8.28, 4.598, 0.0)
ob_instance_0_009.lineart.crease_threshold = 0.0
ob_instance_0_009.material_slots[0].link = 'OBJECT'; ob_instance_0_009.material_slots[0].material = mat_material
ob_instance_0_008.location = (8.28, 4.598, 0.0)
ob_instance_0_008.lineart.crease_threshold = 0.0
ob_instance_0_008.material_slots[0].link = 'OBJECT'; ob_instance_0_008.material_slots[0].material = mat_material
ob_instance_0_007.location = (8.28, 4.598, 0.0)
ob_instance_0_007.lineart.crease_threshold = 0.0
ob_instance_0_007.material_slots[0].link = 'OBJECT'; ob_instance_0_007.material_slots[0].material = mat_material
ob_instance_0_006.location = (8.28, 4.598, 0.0)
ob_instance_0_006.lineart.crease_threshold = 0.0
ob_instance_0_006.material_slots[0].link = 'OBJECT'; ob_instance_0_006.material_slots[0].material = mat_material
ob_sketchup.location = (0.0, 0.0, 0.0)
ob_sketchup.scale = (0.0254, 0.0254, 0.0254)
ob_sketchup.empty_image_offset = (0.0, 0.0)
ob_sketchup.lineart.crease_threshold = 0.0
ob_instance_0_005.parent = ob_sketchup
ob_instance_0_005.location = (8.28, 4.598, 0.0)
ob_instance_0_005.lineart.crease_threshold = 0.0
ob_instance_0_005.material_slots[0].link = 'OBJECT'; ob_instance_0_005.material_slots[0].material = mat_material
ob_instance_0_004.parent = ob_sketchup
ob_instance_0_004.location = (8.28, 4.598, 0.0)
ob_instance_0_004.lineart.crease_threshold = 0.0
ob_instance_0_004.material_slots[0].link = 'OBJECT'; ob_instance_0_004.material_slots[0].material = mat_material
ob_instance_0_003.parent = ob_sketchup
ob_instance_0_003.location = (8.28, 4.598, 0.0)
ob_instance_0_003.lineart.crease_threshold = 0.0
ob_instance_0_003.material_slots[0].link = 'OBJECT'; ob_instance_0_003.material_slots[0].material = mat_material
ob_instance_0_002.parent = ob_sketchup
ob_instance_0_002.location = (8.28, 4.598, 0.0)
ob_instance_0_002.lineart.crease_threshold = 0.0
ob_instance_0_002.material_slots[0].link = 'OBJECT'; ob_instance_0_002.material_slots[0].material = mat_material
ob_instance_0_001.parent = ob_sketchup
ob_instance_0_001.location = (8.28, 4.598, 0.0)
ob_instance_0_001.lineart.crease_threshold = 0.0
ob_instance_0_001.material_slots[0].link = 'OBJECT'; ob_instance_0_001.material_slots[0].material = mat_material
ob_instance_0.parent = ob_sketchup
ob_instance_0.location = (8.28, 4.598, 0.0)
ob_instance_0.lineart.crease_threshold = 0.0
ob_instance_0.material_slots[0].link = 'OBJECT'; ob_instance_0.material_slots[0].material = mat_material

# ---- collection membership
col_collection_1.objects.link(ob_instance_0_011)
col_collection_1.objects.link(ob_instance_0_010)
col_collection_1.objects.link(ob_instance_0_009)
col_collection_1.objects.link(ob_instance_0_008)
col_collection_1.objects.link(ob_instance_0_007)
col_collection_1.objects.link(ob_instance_0_006)
col_collection_1.objects.link(ob_sketchup)
col_collection_1.objects.link(ob_instance_0_005)
col_collection_1.objects.link(ob_instance_0_004)
col_collection_1.objects.link(ob_instance_0_003)
col_collection_1.objects.link(ob_instance_0_002)
col_collection_1.objects.link(ob_instance_0_001)
col_collection_1.objects.link(ob_instance_0)

# ---- scene / render settings (as saved in the file)
scene.frame_start = 1; scene.frame_end = 250; scene.frame_set(1)
scene.render.engine = 'BLENDER_EEVEE_NEXT'
scene.render.resolution_percentage = 50
scene.render.dither_intensity = 0.0
scene.cycles.use_denoising = False
scene.cycles.samples = 10
scene.cycles.sampling_pattern = 'TABULATED_SOBOL'
scene.cycles.light_sampling_threshold = 0.0
scene.cycles.use_adaptive_sampling = False
scene.cycles.use_light_tree = False
scene.cycles.blur_glossy = 0.0
scene.cycles.pixel_filter_type = 'GAUSSIAN'
scene.cycles.sample_clamp_indirect = 0.0
scene.view_settings.view_transform = 'Standard'
bpy.context.view_layer.update()

# ---- added for rendering (the .blend has no active camera and no usable light): camera, sun
cam_auto = bpy.data.cameras.new('AutoCamera')
cam_auto.lens = 50.0
cam_auto.sensor_width = 36.0
cam_auto.clip_end = 1000.0
ob_auto_camera = bpy.data.objects.new('AutoCamera', cam_auto)
scene.collection.objects.link(ob_auto_camera)
ob_auto_camera.location = (55.0465, -36.8158, 29.6664)
ob_auto_camera.rotation_euler = (1.09748, -7.21219e-08, 0.694738)
scene.camera = ob_auto_camera
light_auto_sun = bpy.data.lights.new('AutoSun', 'SUN')
light_auto_sun.energy = 3.0
light_auto_sun.angle = 0.0523599
ob_auto_sun = bpy.data.objects.new('AutoSun', light_auto_sun)
scene.collection.objects.link(ob_auto_sun)
ob_auto_sun.rotation_euler = (0.872665, 0.174533, 0.523599)
bpy.context.view_layer.update()
